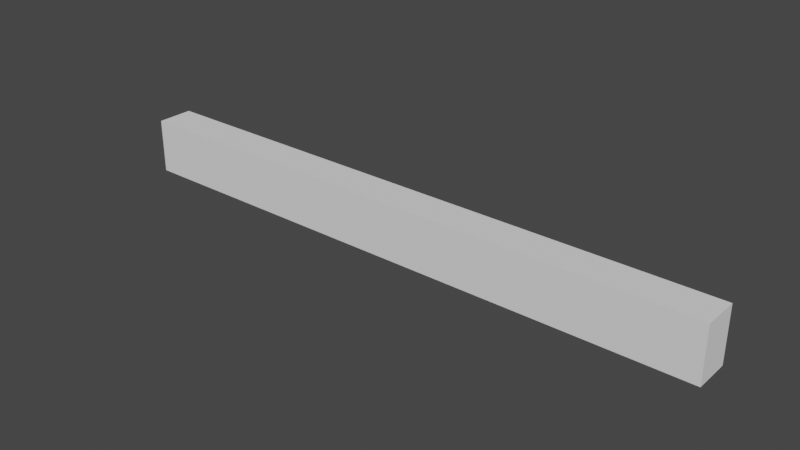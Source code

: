 # Source: slab_01.blend  (saved by Blender 3.5.10; exported with 4.5.12 LTS)
import bpy
from mathutils import Matrix  # noqa: F401  (used for matrix-valued properties, if any)

bpy.ops.wm.read_factory_settings(use_empty=True)
scene = bpy.context.scene
scene.name = 'Scene'

# ---- collections
col_collection = bpy.data.collections.new('Collection'); scene.collection.children.link(col_collection)

# ---- world
world_world = bpy.data.worlds.new('World'); scene.world = world_world
world_world.use_nodes = True; world_world.node_tree.nodes.clear()
_N = world_world.node_tree.nodes; _L = world_world.node_tree.links
n0 = _N.new('ShaderNodeOutputWorld'); n0.name = 'World Output'; n0.location = (300, 300)
n1 = _N.new('ShaderNodeBackground'); n1.name = 'Background'; n1.location = (10, 300)
n1.inputs[0].default_value = (0.05088, 0.05088, 0.05088, 1.0)
_L.new(n1.outputs[0], n0.inputs[0])
n0.is_active_output = True
world_world.color = (0.05088, 0.05088, 0.05088)
world_world.use_sun_shadow = False
world_world.sun_shadow_jitter_overblur = 0.0

# ---- meshes
me_cube_002 = bpy.data.meshes.new('Cube.002')
me_cube_002.from_pydata([(-0.4913, -0.02986, 0.003103), (-0.4913, -0.02986, 0.0931), (-0.4913, 0.03014, 0.003103), (-0.4913, 0.03014, 0.0931), (0.4987, -0.02986, 0.003103), (0.4987, -0.02986, 0.0931), (0.4987, 0.03014, 0.003103), (0.4987, 0.03014, 0.0931)], [], [(0, 1, 3, 2), (2, 3, 7, 6), (6, 7, 5, 4), (4, 5, 1, 0), (2, 6, 4, 0), (7, 3, 1, 5)])
_uv = me_cube_002.uv_layers.new(name='UVMap')
_uv.uv.foreach_set('vector', [0.375, 0.0, 0.625, 0.0, 0.625, 0.25, 0.375, 0.25, 0.375, 0.25, 0.625, 0.25, 0.625, 0.5, 0.375, 0.5, 0.375, 0.5, 0.625, 0.5, 0.625, 0.75, 0.375, 0.75, 0.375, 0.75, 0.625, 0.75, 0.625, 1.0, 0.375, 1.0, 0.125, 0.5, 0.375, 0.5, 0.375, 0.75, 0.125, 0.75, 0.625, 0.5, 0.875, 0.5, 0.875, 0.75, 0.625, 0.75])
me_cube_002.update()

# ---- objects
ob_slab_01 = bpy.data.objects.new('slab_01', me_cube_002)

# ---- transforms, parenting, visibility, modifiers, constraints
ob_slab_01.location = (0.0, 0.0, 0.0)

# ---- collection membership
col_collection.objects.link(ob_slab_01)

# ---- scene / render settings (as saved in the file)
scene.frame_start = 1; scene.frame_end = 250; scene.frame_set(1)
scene.render.engine = 'BLENDER_EEVEE_NEXT'
scene.cycles.sampling_pattern = 'TABULATED_SOBOL'
scene.view_settings.view_transform = 'Filmic'
bpy.context.view_layer.update()

# ---- added for rendering (the .blend has no active camera and no usable light): camera, sun
cam_auto = bpy.data.cameras.new('AutoCamera')
cam_auto.lens = 50.0
cam_auto.sensor_width = 36.0
cam_auto.clip_end = 1000.0
ob_auto_camera = bpy.data.objects.new('AutoCamera', cam_auto)
scene.collection.objects.link(ob_auto_camera)
ob_auto_camera.location = (0.925086, -1.10557, 0.785242)
ob_auto_camera.rotation_euler = (1.09748, -7.21219e-08, 0.694738)
scene.camera = ob_auto_camera
light_auto_sun = bpy.data.lights.new('AutoSun', 'SUN')
light_auto_sun.energy = 3.0
light_auto_sun.angle = 0.0523599
ob_auto_sun = bpy.data.objects.new('AutoSun', light_auto_sun)
scene.collection.objects.link(ob_auto_sun)
ob_auto_sun.rotation_euler = (0.872665, 0.174533, 0.523599)
bpy.context.view_layer.update()
